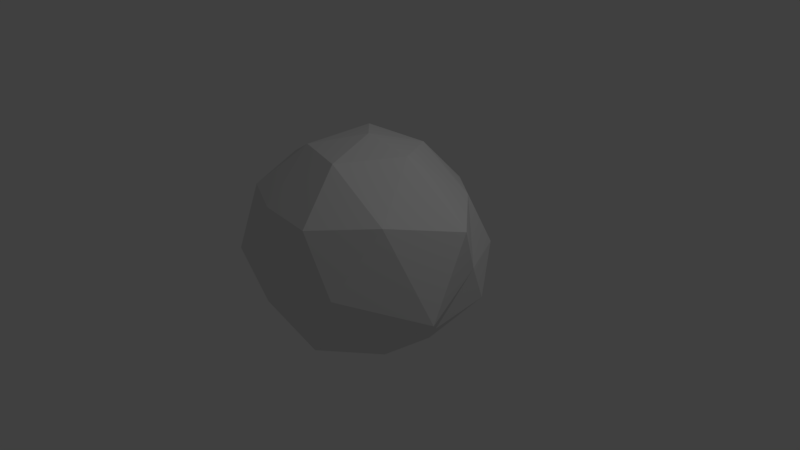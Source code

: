 # Source: matter01.blend  (saved by Blender 2.78.0; exported with 4.5.12 LTS)
import bpy
from mathutils import Matrix  # noqa: F401  (used for matrix-valued properties, if any)

bpy.ops.wm.read_factory_settings(use_empty=True)
scene = bpy.context.scene
scene.name = 'Scene'

# ---- collections
col_collection_1 = bpy.data.collections.new('Collection 1'); scene.collection.children.link(col_collection_1)

# ---- world
world_world = bpy.data.worlds.new('World'); scene.world = world_world
world_world.color = (0.05088, 0.05088, 0.05088)
world_world.use_sun_shadow = False
world_world.sun_shadow_jitter_overblur = 0.0
world_world.cycles.sampling_method = 'MANUAL'

# ---- cameras
cam_camera = bpy.data.cameras.new('Camera')
cam_camera.clip_end = 100.0
cam_camera.lens = 35.0
cam_camera.sensor_width = 32.0
cam_camera.sensor_height = 18.0
cam_camera.ortho_scale = 7.314
cam_camera.dof.focus_distance = 0.0
cam_camera.dof.aperture_fstop = 128.0

# ---- lights
light_lamp = bpy.data.lights.new('Lamp', 'POINT')
light_lamp.transmission_factor = 0.0
light_lamp.cutoff_distance = 30.0
light_lamp.energy = 100.0
light_lamp.shadow_buffer_clip_start = 1.001
light_lamp.shadow_soft_size = 0.1
light_lamp.shadow_maximum_resolution = 0.006
light_lamp.use_absolute_resolution = True

# ---- meshes
me_icosphere = bpy.data.meshes.new('Icosphere')
me_icosphere.from_pydata([(0.06715, -0.02452, -0.8731), (0.7925, -0.5646, -0.1894), (-0.3145, -0.8582, -0.1553), (-0.9279, -0.05883, -0.3133), (-0.225, 0.8179, -0.3903), (0.8906, 0.5168, -0.1942), (0.3162, -0.9176, 0.7263), (-0.7786, -0.6142, 0.6484), (-0.8602, 0.5122, 0.5126), (0.2699, 0.834, 0.5818), (1.173, -0.02799, 0.6785), (0.04193, -0.0431, 1.159), (-0.1366, -0.5482, -0.7696), (0.5432, -0.3483, -0.5213), (0.2571, -0.8402, -0.3535), (0.8339, -0.03096, -0.2476), (0.4466, 0.3005, -0.7304), (-0.578, -0.01486, -0.6844), (-0.7475, -0.5443, -0.4001), (-0.2348, 0.4758, -0.7439), (-0.696, 0.4809, -0.4274), (0.224, 0.7792, -0.3876), (1.167, -0.3374, 0.02825), (0.903, 0.2876, 0.1673), (0.04846, -1.05, 0.2912), (0.5461, -0.8561, 0.1969), (-1.08, -0.3734, 0.1265), (-0.6464, -0.9025, 0.2263), (-0.6078, 0.7747, 0.05899), (-1.128, 0.2566, 0.1124), (0.7083, 0.7922, 0.1295), (0.06876, 0.9762, 0.08462), (0.8127, -0.5138, 0.7707), (-0.2924, -0.8233, 0.6406), (-0.9937, -0.05189, 0.7406), (-0.1842, 0.7662, 0.6191), (0.6555, 0.4893, 0.6467), (0.2316, -0.5492, 1.106), (0.4886, -0.04593, 1.086), (-0.3692, -0.3331, 1.049), (-0.358, 0.2951, 1.08), (0.13, 0.4706, 0.9958)], [], [(0, 13, 12), (1, 13, 15), (0, 12, 17), (0, 17, 19), (0, 19, 16), (1, 15, 22), (2, 14, 24), (3, 18, 26), (4, 20, 28), (5, 21, 30), (1, 22, 25), (2, 24, 27), (3, 26, 29), (4, 28, 31), (5, 30, 23), (6, 32, 37), (7, 33, 39), (8, 34, 40), (9, 35, 41), (10, 36, 38), (38, 41, 11), (38, 36, 41), (36, 9, 41), (41, 40, 11), (41, 35, 40), (35, 8, 40), (40, 39, 11), (40, 34, 39), (34, 7, 39), (39, 37, 11), (39, 33, 37), (33, 6, 37), (37, 38, 11), (37, 32, 38), (32, 10, 38), (23, 36, 10), (23, 30, 36), (30, 9, 36), (31, 35, 9), (31, 28, 35), (28, 8, 35), (29, 34, 8), (29, 26, 34), (26, 7, 34), (27, 33, 7), (27, 24, 33), (24, 6, 33), (25, 32, 6), (25, 22, 32), (22, 10, 32), (30, 31, 9), (30, 21, 31), (21, 4, 31), (28, 29, 8), (28, 20, 29), (20, 3, 29), (26, 27, 7), (26, 18, 27), (18, 2, 27), (24, 25, 6), (24, 14, 25), (14, 1, 25), (22, 23, 10), (22, 15, 23), (15, 5, 23), (16, 21, 5), (16, 19, 21), (19, 4, 21), (19, 20, 4), (19, 17, 20), (17, 3, 20), (17, 18, 3), (17, 12, 18), (12, 2, 18), (15, 16, 5), (15, 13, 16), (13, 0, 16), (12, 14, 2), (12, 13, 14), (13, 1, 14)])
me_icosphere.use_remesh_preserve_volume = False
me_icosphere.use_remesh_preserve_attributes = False
me_icosphere.use_mirror_vertex_groups = False
me_icosphere.update()

# ---- objects
ob_icosphere = bpy.data.objects.new('Icosphere', me_icosphere)
ob_lamp = bpy.data.objects.new('Lamp', light_lamp)
ob_camera = bpy.data.objects.new('Camera', cam_camera)

# ---- transforms, parenting, visibility, modifiers, constraints
ob_icosphere.location = (0.0, 0.0, 0.0)
ob_icosphere.lineart.crease_threshold = 0.0
_m = ob_icosphere.modifiers.new('Displace', 'DISPLACE')
ob_lamp.location = (4.076, 1.005, 5.904)
ob_lamp.rotation_euler = (0.6503, 0.05522, 1.866)
ob_lamp.lock_rotations_4d = False
ob_lamp.empty_display_type = 'ARROWS'
ob_lamp.color = (0.0, 0.0, 0.0, 0.0)
ob_lamp.lineart.crease_threshold = 0.0
ob_camera.location = (7.481, -6.508, 5.344)
ob_camera.rotation_euler = (1.109, 0.0, 0.8149)
ob_camera.lock_rotations_4d = False
ob_camera.empty_display_type = 'ARROWS'
ob_camera.color = (0.0, 0.0, 0.0, 0.0)
ob_camera.display_type = 'WIRE'
ob_camera.lineart.crease_threshold = 0.0

# ---- collection membership
col_collection_1.objects.link(ob_icosphere)
col_collection_1.objects.link(ob_lamp)
col_collection_1.objects.link(ob_camera)

# ---- scene / render settings (as saved in the file)
scene.camera = ob_camera
scene.frame_start = 1; scene.frame_end = 250; scene.frame_set(1)
scene.render.engine = 'BLENDER_EEVEE_NEXT'
scene.render.resolution_percentage = 50
scene.render.dither_intensity = 0.0
scene.cycles.use_denoising = False
scene.cycles.samples = 128
scene.cycles.sampling_pattern = 'TABULATED_SOBOL'
scene.cycles.light_sampling_threshold = 0.0
scene.cycles.use_adaptive_sampling = False
scene.cycles.use_light_tree = False
scene.cycles.blur_glossy = 0.0
scene.cycles.sample_clamp_indirect = 0.0
scene.view_settings.view_transform = 'Standard'
bpy.context.view_layer.update()
